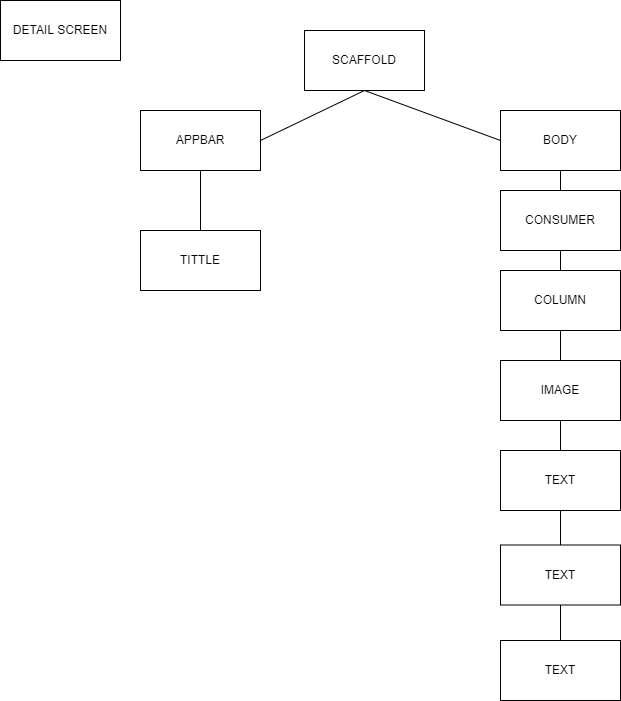

The diagram above was exported from draw.io. Its source (the exported page's mxGraphModel, read from the mxfile embedded in the PNG):
<mxGraphModel dx="1108" dy="450" grid="1" gridSize="10" guides="1" tooltips="1" connect="1" arrows="1" fold="1" page="1" pageScale="1" pageWidth="827" pageHeight="1169" math="0" shadow="0">
  <root>
    <mxCell id="0" />
    <mxCell id="1" parent="0" />
    <mxCell id="lgWP0-lTuTcR7HKJOoti-1" value="DETAIL SCREEN" style="rounded=0;whiteSpace=wrap;html=1;" vertex="1" parent="1">
      <mxGeometry x="50" y="10" width="120" height="60" as="geometry" />
    </mxCell>
    <mxCell id="lgWP0-lTuTcR7HKJOoti-2" value="SCAFFOLD" style="rounded=0;whiteSpace=wrap;html=1;" vertex="1" parent="1">
      <mxGeometry x="354" y="40" width="120" height="60" as="geometry" />
    </mxCell>
    <mxCell id="lgWP0-lTuTcR7HKJOoti-3" value="TITTLE" style="rounded=0;whiteSpace=wrap;html=1;" vertex="1" parent="1">
      <mxGeometry x="190" y="240" width="120" height="60" as="geometry" />
    </mxCell>
    <mxCell id="lgWP0-lTuTcR7HKJOoti-4" value="APPBAR" style="rounded=0;whiteSpace=wrap;html=1;" vertex="1" parent="1">
      <mxGeometry x="190" y="120" width="120" height="60" as="geometry" />
    </mxCell>
    <mxCell id="lgWP0-lTuTcR7HKJOoti-5" value="BODY" style="rounded=0;whiteSpace=wrap;html=1;" vertex="1" parent="1">
      <mxGeometry x="550" y="120" width="120" height="60" as="geometry" />
    </mxCell>
    <mxCell id="lgWP0-lTuTcR7HKJOoti-6" value="COLUMN" style="rounded=0;whiteSpace=wrap;html=1;" vertex="1" parent="1">
      <mxGeometry x="550" y="280" width="120" height="60" as="geometry" />
    </mxCell>
    <mxCell id="lgWP0-lTuTcR7HKJOoti-7" value="CONSUMER" style="rounded=0;whiteSpace=wrap;html=1;" vertex="1" parent="1">
      <mxGeometry x="550" y="200" width="120" height="60" as="geometry" />
    </mxCell>
    <mxCell id="lgWP0-lTuTcR7HKJOoti-8" value="IMAGE" style="rounded=0;whiteSpace=wrap;html=1;" vertex="1" parent="1">
      <mxGeometry x="550" y="370" width="120" height="60" as="geometry" />
    </mxCell>
    <mxCell id="lgWP0-lTuTcR7HKJOoti-9" value="TEXT" style="rounded=0;whiteSpace=wrap;html=1;" vertex="1" parent="1">
      <mxGeometry x="550" y="650" width="120" height="60" as="geometry" />
    </mxCell>
    <mxCell id="lgWP0-lTuTcR7HKJOoti-12" value="TEXT" style="rounded=0;whiteSpace=wrap;html=1;" vertex="1" parent="1">
      <mxGeometry x="550" y="554.5" width="120" height="60" as="geometry" />
    </mxCell>
    <mxCell id="lgWP0-lTuTcR7HKJOoti-13" value="TEXT" style="rounded=0;whiteSpace=wrap;html=1;" vertex="1" parent="1">
      <mxGeometry x="550" y="460" width="120" height="60" as="geometry" />
    </mxCell>
    <mxCell id="lgWP0-lTuTcR7HKJOoti-14" value="" style="endArrow=none;html=1;rounded=0;entryX=0.5;entryY=1;entryDx=0;entryDy=0;exitX=1;exitY=0.5;exitDx=0;exitDy=0;" edge="1" parent="1" source="lgWP0-lTuTcR7HKJOoti-4" target="lgWP0-lTuTcR7HKJOoti-2">
      <mxGeometry width="50" height="50" relative="1" as="geometry">
        <mxPoint x="390" y="160" as="sourcePoint" />
        <mxPoint x="440" y="110" as="targetPoint" />
      </mxGeometry>
    </mxCell>
    <mxCell id="lgWP0-lTuTcR7HKJOoti-15" value="" style="endArrow=none;html=1;rounded=0;entryX=0.5;entryY=1;entryDx=0;entryDy=0;exitX=0;exitY=0.5;exitDx=0;exitDy=0;" edge="1" parent="1" source="lgWP0-lTuTcR7HKJOoti-5" target="lgWP0-lTuTcR7HKJOoti-2">
      <mxGeometry width="50" height="50" relative="1" as="geometry">
        <mxPoint x="320" y="160" as="sourcePoint" />
        <mxPoint x="424" y="110" as="targetPoint" />
      </mxGeometry>
    </mxCell>
    <mxCell id="lgWP0-lTuTcR7HKJOoti-16" value="" style="endArrow=none;html=1;rounded=0;entryX=0.5;entryY=1;entryDx=0;entryDy=0;" edge="1" parent="1" source="lgWP0-lTuTcR7HKJOoti-3" target="lgWP0-lTuTcR7HKJOoti-4">
      <mxGeometry width="50" height="50" relative="1" as="geometry">
        <mxPoint x="560" y="160" as="sourcePoint" />
        <mxPoint x="424" y="110" as="targetPoint" />
      </mxGeometry>
    </mxCell>
    <mxCell id="lgWP0-lTuTcR7HKJOoti-18" value="" style="endArrow=none;html=1;rounded=0;entryX=0.5;entryY=1;entryDx=0;entryDy=0;exitX=0.5;exitY=0;exitDx=0;exitDy=0;" edge="1" parent="1" source="lgWP0-lTuTcR7HKJOoti-7" target="lgWP0-lTuTcR7HKJOoti-5">
      <mxGeometry width="50" height="50" relative="1" as="geometry">
        <mxPoint x="260" y="250" as="sourcePoint" />
        <mxPoint x="260" y="190" as="targetPoint" />
      </mxGeometry>
    </mxCell>
    <mxCell id="lgWP0-lTuTcR7HKJOoti-19" value="" style="endArrow=none;html=1;rounded=0;entryX=0.5;entryY=1;entryDx=0;entryDy=0;exitX=0.5;exitY=0;exitDx=0;exitDy=0;" edge="1" parent="1" source="lgWP0-lTuTcR7HKJOoti-6" target="lgWP0-lTuTcR7HKJOoti-7">
      <mxGeometry width="50" height="50" relative="1" as="geometry">
        <mxPoint x="620" y="210" as="sourcePoint" />
        <mxPoint x="620" y="190" as="targetPoint" />
      </mxGeometry>
    </mxCell>
    <mxCell id="lgWP0-lTuTcR7HKJOoti-20" value="" style="endArrow=none;html=1;rounded=0;entryX=0.5;entryY=1;entryDx=0;entryDy=0;exitX=0.5;exitY=0;exitDx=0;exitDy=0;" edge="1" parent="1" source="lgWP0-lTuTcR7HKJOoti-13" target="lgWP0-lTuTcR7HKJOoti-8">
      <mxGeometry width="50" height="50" relative="1" as="geometry">
        <mxPoint x="620" y="290" as="sourcePoint" />
        <mxPoint x="620" y="270" as="targetPoint" />
      </mxGeometry>
    </mxCell>
    <mxCell id="lgWP0-lTuTcR7HKJOoti-22" value="" style="endArrow=none;html=1;rounded=0;entryX=0.5;entryY=1;entryDx=0;entryDy=0;exitX=0.5;exitY=0;exitDx=0;exitDy=0;" edge="1" parent="1" source="lgWP0-lTuTcR7HKJOoti-8" target="lgWP0-lTuTcR7HKJOoti-6">
      <mxGeometry width="50" height="50" relative="1" as="geometry">
        <mxPoint x="630" y="300" as="sourcePoint" />
        <mxPoint x="630" y="280" as="targetPoint" />
      </mxGeometry>
    </mxCell>
    <mxCell id="lgWP0-lTuTcR7HKJOoti-23" value="" style="endArrow=none;html=1;rounded=0;entryX=0.5;entryY=1;entryDx=0;entryDy=0;exitX=0.5;exitY=0;exitDx=0;exitDy=0;" edge="1" parent="1" source="lgWP0-lTuTcR7HKJOoti-12" target="lgWP0-lTuTcR7HKJOoti-13">
      <mxGeometry width="50" height="50" relative="1" as="geometry">
        <mxPoint x="620" y="470" as="sourcePoint" />
        <mxPoint x="620" y="440" as="targetPoint" />
      </mxGeometry>
    </mxCell>
    <mxCell id="lgWP0-lTuTcR7HKJOoti-24" value="" style="endArrow=none;html=1;rounded=0;entryX=0.5;entryY=1;entryDx=0;entryDy=0;" edge="1" parent="1" source="lgWP0-lTuTcR7HKJOoti-9" target="lgWP0-lTuTcR7HKJOoti-12">
      <mxGeometry width="50" height="50" relative="1" as="geometry">
        <mxPoint x="620" y="564.5" as="sourcePoint" />
        <mxPoint x="620" y="530" as="targetPoint" />
      </mxGeometry>
    </mxCell>
  </root>
</mxGraphModel>